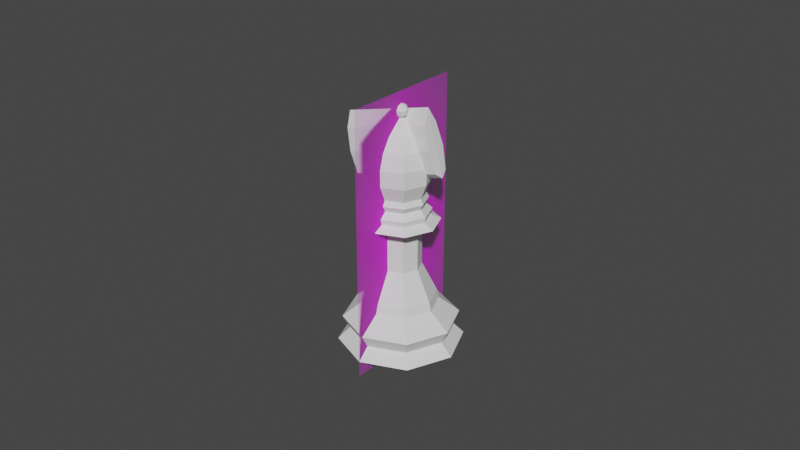 # Source: Bishop.blend  (saved by Blender 2.93.21; exported with 4.5.12 LTS)
import bpy
from mathutils import Matrix  # noqa: F401  (used for matrix-valued properties, if any)

bpy.ops.wm.read_factory_settings(use_empty=True)
scene = bpy.context.scene
scene.name = 'Scene'

# ---- collections
col_collection = bpy.data.collections.new('Collection'); scene.collection.children.link(col_collection)

# ---- images (referenced by path relative to the original .blend; pixels are not part of the script)
import os
ASSET_DIR = os.environ.get("B2B_ASSET_DIR", "")  # directory of the original .blend (textures are referenced by path, not embedded)
HERE = os.path.dirname(os.path.abspath(__file__))  # packed textures are extracted next to this script under _unpacked/

def load_image(name, relpath, width, height, colorspace="sRGB"):
    """Load a texture the original file referenced (path relative to the .blend, or extracted next to this script)."""
    p = next((c for c in (os.path.join(HERE, relpath), os.path.join(ASSET_DIR, relpath)) if relpath and os.path.exists(c)), "")
    if p:
        img = bpy.data.images.load(p, check_existing=True)
        img.name = name
    else:  # same state as the original file: an image datablock whose file is absent (Cycles renders it pink)
        img = bpy.data.images.new(name, width, height)
        img.source = "FILE"
        img.filepath = "//" + (relpath or name)
    img.colorspace_settings.name = colorspace
    return img
img_staunton_bishop_png = load_image('Staunton Bishop.png', 'Staunton Bishop.png', 1024, 1024, 'sRGB')

# ---- materials (node trees are filled in below, after node groups)
mat_staunton_bishop = bpy.data.materials.new('Staunton Bishop')
mat_staunton_bishop.surface_render_method = 'BLENDED'
mat_staunton_bishop.blend_method = 'BLEND'
mat_staunton_bishop.use_transparent_shadow = False

# ---- material node trees
mat_staunton_bishop.use_nodes = True; mat_staunton_bishop.node_tree.nodes.clear()
_N = mat_staunton_bishop.node_tree.nodes; _L = mat_staunton_bishop.node_tree.links
n0 = _N.new('ShaderNodeOutputMaterial'); n0.name = 'Material Output'; n0.location = (300, 300)
n1 = _N.new('ShaderNodeTexImage'); n1.name = 'Image Texture'; n1.location = (-200, 300)
n1.image = img_staunton_bishop_png
n1.extension = 'CLIP'
n2 = _N.new('ShaderNodeBsdfPrincipled'); n2.name = 'Principled BSDF'; n2.location = (0, 300)
n2.distribution = 'GGX'
n2.subsurface_method = 'BURLEY'
n2.inputs[3].default_value = 1.45
n2.inputs[27].default_value = (0.0, 0.0, 0.0, 1.0)
n2.inputs[28].default_value = 1.0
_L.new(n1.outputs[0], n2.inputs[0])
_L.new(n1.outputs[1], n2.inputs[4])
_L.new(n2.outputs[0], n0.inputs[0])
n0.is_active_output = True

# ---- world
world_world = bpy.data.worlds.new('World'); scene.world = world_world
world_world.use_nodes = True; world_world.node_tree.nodes.clear()
_N = world_world.node_tree.nodes; _L = world_world.node_tree.links
n0 = _N.new('ShaderNodeOutputWorld'); n0.name = 'World Output'; n0.location = (300, 300)
n1 = _N.new('ShaderNodeBackground'); n1.name = 'Background'; n1.location = (10, 300)
n1.inputs[0].default_value = (0.05088, 0.05088, 0.05088, 1.0)
_L.new(n1.outputs[0], n0.inputs[0])
n0.is_active_output = True
world_world.color = (0.5985, 0.1402, 0.05088)
world_world.use_sun_shadow = False
world_world.sun_shadow_jitter_overblur = 0.0

# ---- meshes
me_bishop = bpy.data.meshes.new('Bishop')
me_bishop.from_pydata([(-1.855e-09, 0.0108, 0.01837), (0.007638, 0.007638, 0.01837), (0.0108, -2.412e-09, 0.01837), (0.007638, -0.007638, 0.01837), (-5.375e-09, -0.0108, 0.01837), (-0.007638, -0.007638, 0.01837), (-0.0108, 7.203e-09, 0.01837), (-0.007638, 0.007638, 0.01837), (-2.674e-09, 0.01557, 0.0065), (0.01101, 0.01101, 0.0065), (0.01557, -3.478e-09, 0.0065), (0.01101, -0.01101, 0.0065), (-7.749e-09, -0.01557, 0.0065), (-0.01101, -0.01101, 0.0065), (-0.01557, 1.038e-08, 0.0065), (-0.01101, 0.01101, 0.0065), (-1.971e-09, 0.01148, 0.01565), (-3.049e-09, 0.01776, 0.01062), (0.01256, 0.01256, 0.01062), (0.008116, 0.008116, 0.01565), (0.01776, -3.967e-09, 0.01062), (0.01148, -2.564e-09, 0.01565), (0.01256, -0.01256, 0.01062), (0.008116, -0.008116, 0.01565), (-8.84e-09, -0.01776, 0.01062), (-5.711e-09, -0.01148, 0.01565), (-0.01256, -0.01256, 0.01062), (-0.008116, -0.008116, 0.01565), (-0.01776, 1.185e-08, 0.01062), (-0.01148, 7.653e-09, 0.01565), (-0.01256, 0.01256, 0.01062), (-0.008116, 0.008116, 0.01565), (0.0136, 0.0136, 0.002799), (0.01924, -4.295e-09, 0.002799), (0.0136, -0.0136, 0.002799), (-9.574e-09, -0.01924, 0.002799), (-0.0136, -0.0136, 0.002799), (-0.01924, 1.283e-08, 0.002799), (-0.0136, 0.0136, 0.002799), (-3.303e-09, 0.01924, 0.002799), (2.897e-09, 0.0124, 0.0), (0.008771, 0.008771, 0.0), (0.0124, -3.698e-09, 0.0), (0.008771, -0.008771, 0.0), (-5.644e-09, -0.0124, 0.0), (-0.008771, -0.008771, 0.0), (-0.0124, 1.215e-08, 0.0), (-0.008771, 0.008771, 0.0), (0.004381, 0.004381, 0.02785), (-6.832e-10, 0.006196, 0.02785), (0.006196, -1.383e-09, 0.02785), (0.004381, -0.004381, 0.02785), (-2.702e-09, -0.006196, 0.02785), (-0.004381, -0.004381, 0.02785), (-0.006196, 4.131e-09, 0.02785), (-0.004381, 0.004381, 0.02785), (0.004381, 0.004381, 0.03959), (-4.127e-09, 0.006196, 0.03959), (0.006196, -1.383e-09, 0.03959), (0.004381, -0.004381, 0.03959), (-6.146e-09, -0.006196, 0.03959), (-0.004381, -0.004381, 0.03959), (-0.006196, 4.131e-09, 0.03959), (-0.004381, 0.004381, 0.03959), (0.008291, 0.008291, 0.04245), (-8.058e-09, 0.01173, 0.04245), (0.01173, -2.618e-09, 0.04245), (0.008291, -0.008291, 0.04245), (-1.188e-08, -0.01173, 0.04245), (-0.008291, -0.008291, 0.04245), (-0.01173, 7.819e-09, 0.04245), (-0.008291, 0.008291, 0.04245), (0.005714, 0.005714, 0.04951), (-5.436e-09, 0.008081, 0.04951), (0.008081, -1.805e-09, 0.04951), (0.005714, -0.005714, 0.04951), (-8.069e-09, -0.008081, 0.04951), (-0.005714, -0.005714, 0.04951), (-0.008081, 5.389e-09, 0.04951), (-0.005714, 0.005714, 0.04951), (3.764e-11, 0.009155, 0.05587), (0.000548, 0.000548, 0.07421), (0.005521, 0.005521, 0.06584), (0.006504, 0.006504, 0.06102), (0.006474, 0.006474, 0.05587), (0.005139, 0.005139, 0.05123), (0.000775, 6.419e-10, 0.07421), (0.007808, 2.164e-09, 0.06584), (0.009198, 2.076e-09, 0.06102), (0.009155, 1.915e-09, 0.05587), (0.007267, 1.851e-09, 0.05123), (0.000548, -0.000548, 0.07421), (0.005521, -0.005521, 0.06584), (0.006504, -0.006504, 0.06102), (0.006474, -0.006474, 0.05587), (0.005139, -0.005139, 0.05123), (-4.295e-10, -0.000775, 0.07421), (-2.812e-11, -0.007808, 0.06584), (1.791e-10, -0.009198, 0.06102), (2.568e-10, -0.009155, 0.05587), (-1.015e-10, -0.007267, 0.05123), (-0.000548, -0.000548, 0.07421), (-0.005521, -0.005521, 0.06584), (-0.006504, -0.006504, 0.06102), (-0.006474, -0.006474, 0.05587), (-0.005139, -0.005139, 0.05123), (-0.000775, 6.419e-10, 0.07421), (-0.007808, 1.9e-09, 0.06584), (-0.009198, 1.769e-09, 0.06102), (-0.009155, 1.85e-09, 0.05587), (-0.007267, 2.093e-09, 0.05123), (-0.000548, 0.000548, 0.07421), (-0.005521, 0.005521, 0.06584), (-0.006504, 0.006504, 0.06102), (-0.006474, 0.006474, 0.05587), (-0.005139, 0.005139, 0.05123), (-4.295e-10, 0.000775, 0.07421), (-2.812e-11, 0.007808, 0.06584), (1.791e-10, 0.009198, 0.06102), (-3.433e-10, 0.007267, 0.05123), (-0.00862, 5.748e-09, 0.04404), (-0.006095, 0.006095, 0.04404), (-8.723e-09, -0.00862, 0.04404), (-0.006095, -0.006095, 0.04404), (0.00862, -1.925e-09, 0.04404), (0.006095, -0.006095, 0.04404), (-5.914e-09, 0.00862, 0.04404), (0.006095, 0.006095, 0.04404), (-0.009098, 6.067e-09, 0.04586), (-9.202e-09, -0.009098, 0.04586), (0.009098, -2.032e-09, 0.04586), (-6.237e-09, 0.009098, 0.04586), (-0.006434, 0.006434, 0.04586), (-0.006434, -0.006434, 0.04586), (0.006434, -0.006434, 0.04586), (0.006434, 0.006434, 0.04586), (-0.007076, 4.719e-09, 0.0477), (-7.15e-09, -0.007076, 0.0477), (0.007076, -1.58e-09, 0.0477), (-4.844e-09, 0.007076, 0.0477), (-0.005004, 0.005004, 0.0477), (-0.005004, -0.005004, 0.0477), (0.005004, -0.005004, 0.0477), (0.005004, 0.005004, 0.0477), (0.003708, 0.003708, 0.07003), (0.005244, 2.091e-09, 0.07003), (0.003708, -0.003708, 0.07003), (-6.551e-10, -0.005244, 0.07003), (-0.003708, -0.003708, 0.07003), (-0.005244, 2.001e-09, 0.07003), (-0.003708, 0.003708, 0.07003), (-6.551e-10, 0.005244, 0.07003), (0.0, 0.002053, 0.07648), (0.001027, 0.001027, 0.07784), (0.001452, 0.001452, 0.07648), (0.001185, 0.001185, 0.07512), (0.001452, -1.932e-10, 0.07784), (0.002053, -1.229e-10, 0.07648), (0.001676, -2.23e-10, 0.07512), (0.001027, -0.001027, 0.07784), (0.001452, -0.001452, 0.07648), (0.001185, -0.001185, 0.07512), (-1.368e-11, -0.001452, 0.07784), (5.662e-11, -0.002053, 0.07648), (-1.579e-11, -0.001676, 0.07512), (-0.001027, -0.001027, 0.07784), (-0.001452, -0.001452, 0.07648), (-0.001185, -0.001185, 0.07512), (-1.795e-10, -1.795e-10, 0.0784), (-0.001452, -1.932e-10, 0.07784), (-0.002053, -1.229e-10, 0.07648), (-0.001676, -2.23e-10, 0.07512), (-0.001027, 0.001027, 0.07784), (-0.001452, 0.001452, 0.07648), (-0.001185, 0.001185, 0.07512), (-1.368e-11, 0.001452, 0.07784), (-1.579e-11, 0.001676, 0.07512)], [], [(4, 3, 51, 52), (7, 0, 16, 31), (29, 6, 7, 31), (27, 5, 6, 29), (25, 4, 5, 27), (23, 3, 4, 25), (21, 2, 3, 23), (19, 1, 2, 21), (16, 0, 1, 19), (39, 8, 9, 32), (32, 9, 10, 33), (33, 10, 11, 34), (34, 11, 12, 35), (35, 12, 13, 36), (36, 13, 14, 37), (37, 14, 15, 38), (38, 15, 8, 39), (38, 39, 40, 47), (37, 38, 47, 46), (36, 37, 46, 45), (35, 36, 45, 44), (34, 35, 44, 43), (33, 34, 43, 42), (32, 33, 42, 41), (39, 32, 41, 40), (40, 41, 42, 43, 44, 45, 46, 47), (30, 17, 8, 15), (16, 17, 30, 31), (28, 30, 15, 14), (31, 30, 28, 29), (26, 28, 14, 13), (29, 28, 26, 27), (24, 26, 13, 12), (27, 26, 24, 25), (22, 24, 12, 11), (25, 24, 22, 23), (20, 22, 11, 10), (23, 22, 20, 21), (18, 20, 10, 9), (21, 20, 18, 19), (8, 17, 18, 9), (19, 18, 17, 16), (49, 55, 63, 57), (2, 1, 48, 50), (7, 6, 54, 55), (5, 4, 52, 53), (3, 2, 50, 51), (1, 0, 49, 48), (0, 7, 55, 49), (6, 5, 53, 54), (59, 58, 66, 67), (54, 53, 61, 62), (52, 51, 59, 60), (50, 48, 56, 58), (55, 54, 62, 63), (53, 52, 60, 61), (51, 50, 58, 59), (48, 49, 57, 56), (140, 136, 78, 79), (56, 57, 65, 64), (57, 63, 71, 65), (62, 61, 69, 70), (60, 59, 67, 68), (58, 56, 64, 66), (63, 62, 70, 71), (61, 60, 68, 69), (85, 90, 74, 72), (141, 137, 76, 77), (142, 138, 74, 75), (143, 139, 73, 72), (139, 140, 79, 73), (136, 141, 77, 78), (137, 142, 75, 76), (138, 143, 72, 74), (110, 115, 79, 78), (80, 118, 83, 84), (151, 116, 81, 144), (119, 80, 84, 85), (118, 117, 82, 83), (84, 83, 88, 89), (144, 81, 86, 145), (85, 84, 89, 90), (83, 82, 87, 88), (105, 110, 78, 77), (145, 86, 91, 146), (90, 89, 94, 95), (88, 87, 92, 93), (100, 105, 77, 76), (89, 88, 93, 94), (95, 94, 99, 100), (93, 92, 97, 98), (95, 100, 76, 75), (94, 93, 98, 99), (146, 91, 96, 147), (100, 99, 104, 105), (98, 97, 102, 103), (119, 85, 72, 73), (99, 98, 103, 104), (147, 96, 101, 148), (105, 104, 109, 110), (103, 102, 107, 108), (104, 103, 108, 109), (148, 101, 106, 149), (110, 109, 114, 115), (108, 107, 112, 113), (90, 95, 75, 74), (109, 108, 113, 114), (149, 106, 111, 150), (113, 112, 117, 118), (115, 119, 73, 79), (114, 113, 118, 80), (150, 111, 116, 151), (115, 114, 80, 119), (66, 64, 127, 124), (68, 67, 125, 122), (70, 69, 123, 120), (65, 71, 121, 126), (64, 65, 126, 127), (67, 66, 124, 125), (69, 68, 122, 123), (71, 70, 120, 121), (124, 127, 135, 130), (122, 125, 134, 129), (120, 123, 133, 128), (126, 121, 132, 131), (127, 126, 131, 135), (125, 124, 130, 134), (123, 122, 129, 133), (121, 120, 128, 132), (130, 135, 143, 138), (129, 134, 142, 137), (128, 133, 141, 136), (131, 132, 140, 139), (135, 131, 139, 143), (134, 130, 138, 142), (133, 129, 137, 141), (132, 128, 136, 140), (112, 150, 151, 117), (107, 149, 150, 112), (102, 148, 149, 107), (97, 147, 148, 102), (92, 146, 147, 97), (87, 145, 146, 92), (82, 144, 145, 87), (117, 151, 144, 82), (152, 175, 153, 154), (176, 152, 154, 155), (175, 168, 153), (154, 153, 156, 157), (155, 154, 157, 158), (153, 168, 156), (157, 156, 159, 160), (158, 157, 160, 161), (156, 168, 159), (160, 159, 162, 163), (161, 160, 163, 164), (159, 168, 162), (163, 162, 165, 166), (164, 163, 166, 167), (162, 168, 165), (165, 168, 169), (166, 165, 169, 170), (167, 166, 170, 171), (171, 170, 173, 174), (169, 168, 172), (170, 169, 172, 173), (174, 173, 152, 176), (172, 168, 175), (173, 172, 175, 152), (158, 161, 91, 86), (161, 164, 96, 91), (164, 167, 101, 96), (167, 171, 106, 101), (171, 174, 111, 106), (174, 176, 116, 111), (176, 155, 81, 116), (155, 158, 86, 81)])
_uv = me_bishop.uv_layers.new(name='UVMap')
_uv.uv.foreach_set('vector', [0.5, 1.0, 0.625, 1.0, 0.625, 1.0, 0.5, 1.0, 0.125, 1.0, 0.0, 1.0, 0.0001967, 0.8148, 0.125, 0.8148, 0.25, 0.8148, 0.25, 1.0, 0.125, 1.0, 0.125, 0.8148, 0.375, 0.8148, 0.375, 1.0, 0.25, 1.0, 0.25, 0.8148, 0.5, 0.8148, 0.5, 1.0, 0.375, 1.0, 0.375, 0.8148, 0.625, 0.8148, 0.625, 1.0, 0.5, 1.0, 0.5, 0.8148, 0.75, 0.8148, 0.75, 1.0, 0.625, 1.0, 0.625, 0.8148, 0.875, 0.8148, 0.875, 1.0, 0.75, 1.0, 0.75, 0.8148, 0.9998, 0.8148, 1.0, 1.0, 0.875, 1.0, 0.875, 0.8148, 0.9995, 0.624, 1.0, 0.704, 0.875, 0.704, 0.875, 0.624, 0.875, 0.624, 0.875, 0.704, 0.75, 0.704, 0.75, 0.624, 0.75, 0.624, 0.75, 0.704, 0.625, 0.704, 0.625, 0.624, 0.625, 0.624, 0.625, 0.704, 0.5, 0.704, 0.5, 0.624, 0.5, 0.624, 0.5, 0.704, 0.375, 0.704, 0.375, 0.624, 0.375, 0.624, 0.375, 0.704, 0.25, 0.704, 0.25, 0.624, 0.25, 0.624, 0.25, 0.704, 0.125, 0.704, 0.125, 0.624, 0.125, 0.624, 0.125, 0.704, 0.0, 0.704, 0.0004818, 0.624, 0.125, 0.624, 0.0004818, 0.624, 0.75, 0.4655, 0.5976, 0.4024, 0.25, 0.624, 0.125, 0.624, 0.5976, 0.4024, 0.5345, 0.25, 0.375, 0.624, 0.25, 0.624, 0.5345, 0.25, 0.5976, 0.09764, 0.5, 0.624, 0.375, 0.624, 0.5976, 0.09764, 0.75, 0.03453, 0.625, 0.624, 0.5, 0.624, 0.75, 0.03453, 0.9024, 0.09764, 0.75, 0.624, 0.625, 0.624, 0.9024, 0.09764, 0.9655, 0.25, 0.875, 0.624, 0.75, 0.624, 0.9655, 0.25, 0.9024, 0.4024, 0.9995, 0.624, 0.875, 0.624, 0.9024, 0.4024, 0.75, 0.4655, 0.75, 0.4655, 0.9024, 0.4024, 0.9655, 0.25, 0.9024, 0.09764, 0.75, 0.03453, 0.5976, 0.09764, 0.5345, 0.25, 0.5976, 0.4024, 0.125, 0.7641, 0.0002352, 0.7641, 0.0, 0.704, 0.125, 0.704, 0.0001967, 0.8148, 0.0002352, 0.7641, 0.125, 0.7641, 0.125, 0.8148, 0.25, 0.7641, 0.125, 0.7641, 0.125, 0.704, 0.25, 0.704, 0.125, 0.8148, 0.125, 0.7641, 0.25, 0.7641, 0.25, 0.8148, 0.375, 0.7641, 0.25, 0.7641, 0.25, 0.704, 0.375, 0.704, 0.25, 0.8148, 0.25, 0.7641, 0.375, 0.7641, 0.375, 0.8148, 0.5, 0.7641, 0.375, 0.7641, 0.375, 0.704, 0.5, 0.704, 0.375, 0.8148, 0.375, 0.7641, 0.5, 0.7641, 0.5, 0.8148, 0.625, 0.7641, 0.5, 0.7641, 0.5, 0.704, 0.625, 0.704, 0.5, 0.8148, 0.5, 0.7641, 0.625, 0.7641, 0.625, 0.8148, 0.75, 0.7641, 0.625, 0.7641, 0.625, 0.704, 0.75, 0.704, 0.625, 0.8148, 0.625, 0.7641, 0.75, 0.7641, 0.75, 0.8148, 0.875, 0.7641, 0.75, 0.7641, 0.75, 0.704, 0.875, 0.704, 0.75, 0.8148, 0.75, 0.7641, 0.875, 0.7641, 0.875, 0.8148, 1.0, 0.704, 0.9998, 0.7641, 0.875, 0.7641, 0.875, 0.704, 0.875, 0.8148, 0.875, 0.7641, 0.9998, 0.7641, 0.9998, 0.8148, 0.0, 1.0, 0.125, 1.0, 0.125, 1.0, 0.0, 1.0, 0.75, 1.0, 0.875, 1.0, 0.875, 1.0, 0.75, 1.0, 0.125, 1.0, 0.25, 1.0, 0.25, 1.0, 0.125, 1.0, 0.375, 1.0, 0.5, 1.0, 0.5, 1.0, 0.375, 1.0, 0.625, 1.0, 0.75, 1.0, 0.75, 1.0, 0.625, 1.0, 0.875, 1.0, 1.0, 1.0, 1.0, 1.0, 0.875, 1.0, 0.0, 1.0, 0.125, 1.0, 0.125, 1.0, 0.0, 1.0, 0.25, 1.0, 0.375, 1.0, 0.375, 1.0, 0.25, 1.0, 0.625, 1.0, 0.75, 1.0, 0.75, 1.0, 0.625, 1.0, 0.25, 1.0, 0.375, 1.0, 0.375, 1.0, 0.25, 1.0, 0.5, 1.0, 0.625, 1.0, 0.625, 1.0, 0.5, 1.0, 0.75, 1.0, 0.875, 1.0, 0.875, 1.0, 0.75, 1.0, 0.125, 1.0, 0.25, 1.0, 0.25, 1.0, 0.125, 1.0, 0.375, 1.0, 0.5, 1.0, 0.5, 1.0, 0.375, 1.0, 0.625, 1.0, 0.75, 1.0, 0.75, 1.0, 0.625, 1.0, 0.875, 1.0, 1.0, 1.0, 1.0, 1.0, 0.875, 1.0, 0.1222, 1.0, 0.2499, 1.0, 0.25, 1.0, 0.125, 1.0, 0.875, 1.0, 1.0, 1.0, 1.0, 1.0, 0.875, 1.0, 0.0, 1.0, 0.125, 1.0, 0.125, 1.0, 0.0, 1.0, 0.25, 1.0, 0.375, 1.0, 0.375, 1.0, 0.25, 1.0, 0.5, 1.0, 0.625, 1.0, 0.625, 1.0, 0.5, 1.0, 0.75, 1.0, 0.875, 1.0, 0.875, 1.0, 0.75, 1.0, 0.125, 1.0, 0.25, 1.0, 0.25, 1.0, 0.125, 1.0, 0.375, 1.0, 0.5, 1.0, 0.5, 1.0, 0.375, 1.0, 0.625, 0.1667, 0.5, 0.1667, 0.75, 1.0, 0.875, 1.0, 0.375, 1.0, 0.5, 1.0, 0.5, 1.0, 0.375, 1.0, 0.625, 1.0, 0.7501, 1.0, 0.75, 1.0, 0.625, 1.0, 0.8778, 1.0, 1.03, 1.0, 1.0, 1.0, 0.875, 1.0, -0.03039, 1.0, 0.1222, 1.0, 0.125, 1.0, 0.0, 1.0, 0.2499, 1.0, 0.375, 1.0, 0.375, 1.0, 0.25, 1.0, 0.5, 1.0, 0.625, 1.0, 0.625, 1.0, 0.5, 1.0, 0.7501, 1.0, 0.8778, 1.0, 0.875, 1.0, 0.75, 1.0, 1.0, 0.1667, 0.875, 0.1667, 0.125, 1.0, 0.25, 1.0, 0.75, 0.3841, 0.75, 0.5624, 0.625, 0.5624, 0.625, 0.3841, 0.75, 0.9364, 0.7501, 1.061, 0.625, 1.061, 0.625, 0.9364, 0.75, 0.1667, 0.75, 0.3841, 0.625, 0.3841, 0.625, 0.1667, 0.75, 0.5624, 0.75, 0.7492, 0.625, 0.7492, 0.625, 0.5624, 0.625, 0.3841, 0.625, 0.5624, 0.5, 0.5624, 0.5, 0.3841, 0.625, 0.9364, 0.625, 1.061, 0.5, 1.061, 0.5, 0.9364, 0.625, 0.1667, 0.625, 0.3841, 0.5, 0.3841, 0.5, 0.1667, 0.625, 0.5624, 0.625, 0.7492, 0.5, 0.7492, 0.5, 0.5624, 0.125, 0.1667, 0.0, 0.1667, 0.25, 1.0, 0.375, 1.0, 0.5, 0.9364, 0.5, 1.061, 0.375, 1.061, 0.375, 0.9364, 0.5, 0.1667, 0.5, 0.3841, 0.375, 0.3841, 0.375, 0.1667, 0.5, 0.5624, 0.5, 0.7492, 0.375, 0.7492, 0.375, 0.5624, 0.25, 0.1667, 0.125, 0.1667, 0.375, 1.0, 0.5, 1.0, 0.5, 0.3841, 0.5, 0.5624, 0.375, 0.5624, 0.375, 0.3841, 0.375, 0.1667, 0.375, 0.3841, 0.25, 0.3841, 0.25, 0.1667, 0.375, 0.5624, 0.375, 0.7492, 0.25, 0.7492, 0.25, 0.5624, 0.375, 0.1667, 0.25, 0.1667, 0.5, 1.0, 0.625, 1.0, 0.375, 0.3841, 0.375, 0.5624, 0.25, 0.5624, 0.25, 0.3841, 0.375, 0.9364, 0.375, 1.061, 0.2499, 1.061, 0.25, 0.9364, 0.25, 0.1667, 0.25, 0.3841, 0.125, 0.3841, 0.125, 0.1667, 0.25, 0.5624, 0.25, 0.7492, 0.1254, 0.7492, 0.1251, 0.5624, 0.75, 0.1667, 0.625, 0.1667, 0.875, 1.0, 1.0, 1.0, 0.25, 0.3841, 0.25, 0.5624, 0.1251, 0.5624, 0.125, 0.3841, 0.25, 0.9364, 0.2499, 1.061, 0.1284, 1.061, 0.1278, 0.9364, 0.125, 0.1667, 0.125, 0.3841, -6.159e-05, 0.3841, 0.0, 0.1667, 0.1251, 0.5624, 0.1254, 0.7492, 0.00934, 0.7492, 0.003222, 0.5624, 0.125, 0.3841, 0.1251, 0.5624, 0.003222, 0.5624, -6.159e-05, 0.3841, 0.1278, 0.9364, 0.1284, 1.061, 0.053, 1.061, 0.03177, 0.9364, 1.0, 0.1667, 1.0, 0.3841, 0.875, 0.3841, 0.875, 0.1667, 0.9968, 0.5624, 0.9907, 0.7492, 0.8746, 0.7492, 0.8749, 0.5624, 0.5, 0.1667, 0.375, 0.1667, 0.625, 1.0, 0.75, 1.0, 1.0, 0.3841, 0.9968, 0.5624, 0.8749, 0.5624, 0.875, 0.3841, 0.9682, 0.9364, 0.947, 1.061, 0.8716, 1.061, 0.8722, 0.9364, 0.8749, 0.5624, 0.8746, 0.7492, 0.75, 0.7492, 0.75, 0.5624, 0.875, 0.1667, 0.75, 0.1667, 0.0, 1.0, 0.125, 1.0, 0.875, 0.3841, 0.8749, 0.5624, 0.75, 0.5624, 0.75, 0.3841, 0.8722, 0.9364, 0.8716, 1.061, 0.7501, 1.061, 0.75, 0.9364, 0.875, 0.1667, 0.875, 0.3841, 0.75, 0.3841, 0.75, 0.1667, 0.75, 1.0, 0.875, 1.0, 0.8785, 1.0, 0.75, 1.0, 0.5, 1.0, 0.625, 1.0, 0.625, 1.0, 0.5, 1.0, 0.25, 1.0, 0.375, 1.0, 0.375, 1.0, 0.25, 1.0, 0.0, 1.0, 0.125, 1.0, 0.1215, 1.0, -0.009182, 1.0, 0.875, 1.0, 1.0, 1.0, 1.009, 1.0, 0.8785, 1.0, 0.625, 1.0, 0.75, 1.0, 0.75, 1.0, 0.625, 1.0, 0.375, 1.0, 0.5, 1.0, 0.5, 1.0, 0.375, 1.0, 0.125, 1.0, 0.25, 1.0, 0.25, 1.0, 0.1215, 1.0, 0.75, 1.0, 0.8785, 1.0, 0.8781, 1.0, 0.7501, 1.0, 0.5, 1.0, 0.625, 1.0, 0.625, 1.0, 0.5, 1.0, 0.25, 1.0, 0.375, 1.0, 0.375, 1.0, 0.2499, 1.0, -0.009182, 1.0, 0.1215, 1.0, 0.1219, 1.0, -0.0241, 1.0, 0.8785, 1.0, 1.009, 1.0, 1.024, 1.0, 0.8781, 1.0, 0.625, 1.0, 0.75, 1.0, 0.7501, 1.0, 0.625, 1.0, 0.375, 1.0, 0.5, 1.0, 0.5, 1.0, 0.375, 1.0, 0.1215, 1.0, 0.25, 1.0, 0.2499, 1.0, 0.1219, 1.0, 0.7501, 1.0, 0.8781, 1.0, 0.8778, 1.0, 0.7501, 1.0, 0.5, 1.0, 0.625, 1.0, 0.625, 1.0, 0.5, 1.0, 0.2499, 1.0, 0.375, 1.0, 0.375, 1.0, 0.2499, 1.0, -0.0241, 1.0, 0.1219, 1.0, 0.1222, 1.0, -0.03039, 1.0, 0.8781, 1.0, 1.024, 1.0, 1.03, 1.0, 0.8778, 1.0, 0.625, 1.0, 0.7501, 1.0, 0.7501, 1.0, 0.625, 1.0, 0.375, 1.0, 0.5, 1.0, 0.5, 1.0, 0.375, 1.0, 0.1219, 1.0, 0.2499, 1.0, 0.2499, 1.0, 0.1222, 1.0, 0.8746, 0.7492, 0.8722, 0.9364, 0.75, 0.9364, 0.75, 0.7492, 0.9907, 0.7492, 0.9682, 0.9364, 0.8722, 0.9364, 0.8746, 0.7492, 0.1254, 0.7492, 0.1278, 0.9364, 0.03177, 0.9364, 0.00934, 0.7492, 0.25, 0.7492, 0.25, 0.9364, 0.1278, 0.9364, 0.1254, 0.7492, 0.375, 0.7492, 0.375, 0.9364, 0.25, 0.9364, 0.25, 0.7492, 0.5, 0.7492, 0.5, 0.9364, 0.375, 0.9364, 0.375, 0.7492, 0.625, 0.7492, 0.625, 0.9364, 0.5, 0.9364, 0.5, 0.7492, 0.75, 0.7492, 0.75, 0.9364, 0.625, 0.9364, 0.625, 0.7492, 0.75, 0.5, 0.75, 0.75, 0.625, 0.75, 0.625, 0.5, 0.75, 0.25, 0.75, 0.5, 0.625, 0.5, 0.625, 0.25, 0.75, 0.75, 0.6875, 1.0, 0.625, 0.75, 0.625, 0.5, 0.625, 0.75, 0.5, 0.75, 0.5, 0.5, 0.625, 0.25, 0.625, 0.5, 0.5, 0.5, 0.5, 0.25, 0.625, 0.75, 0.5625, 1.0, 0.5, 0.75, 0.5, 0.5, 0.5, 0.75, 0.375, 0.75, 0.375, 0.5, 0.5, 0.25, 0.5, 0.5, 0.375, 0.5, 0.375, 0.25, 0.5, 0.75, 0.4375, 1.0, 0.375, 0.75, 0.375, 0.5, 0.375, 0.75, 0.25, 0.75, 0.25, 0.5, 0.375, 0.25, 0.375, 0.5, 0.25, 0.5, 0.25, 0.25, 0.375, 0.75, 0.3125, 1.0, 0.25, 0.75, 0.25, 0.5, 0.25, 0.75, 0.125, 0.75, 0.125, 0.5, 0.25, 0.25, 0.25, 0.5, 0.125, 0.5, 0.125, 0.25, 0.25, 0.75, 0.1875, 1.0, 0.125, 0.75, 0.125, 0.75, 0.0625, 1.0, 0.0, 0.75, 0.125, 0.5, 0.125, 0.75, 0.0, 0.75, 0.0, 0.5, 0.125, 0.25, 0.125, 0.5, 0.0, 0.5, 0.0, 0.25, 1.0, 0.25, 1.0, 0.5, 0.875, 0.5, 0.875, 0.25, 1.0, 0.75, 0.9375, 1.0, 0.875, 0.75, 1.0, 0.5, 1.0, 0.75, 0.875, 0.75, 0.875, 0.5, 0.875, 0.25, 0.875, 0.5, 0.75, 0.5, 0.75, 0.25, 0.875, 0.75, 0.8125, 1.0, 0.75, 0.75, 0.875, 0.5, 0.875, 0.75, 0.75, 0.75, 0.75, 0.5, 0.5, 0.25, 0.375, 0.25, 0.375, 1.061, 0.5, 1.061, 0.375, 0.25, 0.25, 0.25, 0.2499, 1.061, 0.375, 1.061, 0.25, 0.25, 0.125, 0.25, 0.1284, 1.061, 0.2499, 1.061, 0.125, 0.25, 0.0, 0.25, 0.053, 1.061, 0.1284, 1.061, 1.0, 0.25, 0.875, 0.25, 0.8716, 1.061, 0.947, 1.061, 0.875, 0.25, 0.75, 0.25, 0.7501, 1.061, 0.8716, 1.061, 0.75, 0.25, 0.625, 0.25, 0.625, 1.061, 0.7501, 1.061, 0.625, 0.25, 0.5, 0.25, 0.5, 1.061, 0.625, 1.061])
me_bishop.use_remesh_fix_poles = True
me_bishop.use_remesh_preserve_attributes = False
me_bishop.use_mirror_vertex_groups = False
me_bishop.update()
me_staunton_bishop_001 = bpy.data.meshes.new('Staunton Bishop.001')
me_staunton_bishop_001.from_pydata([(2.713e-09, 0.02001, -0.002062), (9.637e-10, -0.02001, -0.002062), (-9.637e-10, 0.02001, 0.08205), (-2.713e-09, -0.02001, 0.08205)], [], [(0, 1, 3, 2)])
_uv = me_staunton_bishop_001.uv_layers.new(name='UVMap')
_uv.uv.foreach_set('vector', [0.0, 0.0, 1.0, 0.0, 1.0, 1.0, 0.0, 1.0])
me_staunton_bishop_001.materials.append(mat_staunton_bishop)
me_staunton_bishop_001.use_remesh_fix_poles = True
me_staunton_bishop_001.use_remesh_preserve_attributes = False
me_staunton_bishop_001.update()
me_cylinder_001 = bpy.data.meshes.new('Cylinder.001')
me_cylinder_001.from_pydata([(-0.0002471, 0.003, -0.01483), (-0.0002471, 0.003, 0.01517), (0.001874, 0.002121, -0.01483), (0.001874, 0.002121, 0.01517), (0.002455, -1.311e-10, -0.01464), (0.002455, -1.311e-10, 0.01536), (0.001874, -0.002121, -0.01483), (0.001874, -0.002121, 0.01517), (-0.0002471, -0.003, -0.01483), (-0.0002471, -0.003, 0.01517), (-0.002368, -0.002121, -0.01483), (-0.002368, -0.002121, 0.01517), (-0.003753, 0.0002277, -0.01477), (-0.003753, 0.0002277, 0.01523), (-0.002368, 0.002121, -0.01483), (-0.002368, 0.002121, 0.01517)], [], [(0, 1, 3, 2), (2, 3, 5, 4), (4, 5, 7, 6), (6, 7, 9, 8), (8, 9, 11, 10), (10, 11, 13, 12), (3, 1, 15, 13, 11, 9, 7, 5), (12, 13, 15, 14), (14, 15, 1, 0), (0, 2, 4, 6, 8, 10, 12, 14)])
_uv = me_cylinder_001.uv_layers.new(name='UVMap')
_uv.uv.foreach_set('vector', [1.0, 0.5, 1.0, 1.0, 0.875, 1.0, 0.875, 0.5, 0.875, 0.5, 0.875, 1.0, 0.75, 1.0, 0.75, 0.5, 0.75, 0.5, 0.75, 1.0, 0.625, 1.0, 0.625, 0.5, 0.625, 0.5, 0.625, 1.0, 0.5, 1.0, 0.5, 0.5, 0.5, 0.5, 0.5, 1.0, 0.375, 1.0, 0.375, 0.5, 0.375, 0.5, 0.375, 1.0, 0.25, 1.0, 0.25, 0.5, 0.4197, 0.4197, 0.25, 0.49, 0.08029, 0.4197, 0.01, 0.25, 0.08029, 0.08029, 0.25, 0.01, 0.4197, 0.08029, 0.49, 0.25, 0.25, 0.5, 0.25, 1.0, 0.125, 1.0, 0.125, 0.5, 0.125, 0.5, 0.125, 1.0, 0.0, 1.0, 0.0, 0.5, 0.75, 0.49, 0.9197, 0.4197, 0.99, 0.25, 0.9197, 0.08029, 0.75, 0.01, 0.5803, 0.08029, 0.51, 0.25, 0.5803, 0.4197])
me_cylinder_001.use_remesh_fix_poles = True
me_cylinder_001.use_remesh_preserve_attributes = False
me_cylinder_001.update()

# ---- objects
ob_bishop = bpy.data.objects.new('Bishop', me_bishop)
ob_staunton_bishop = bpy.data.objects.new('Staunton Bishop', me_staunton_bishop_001)
ob_notch = bpy.data.objects.new('Notch', me_cylinder_001)

# ---- transforms, parenting, visibility, modifiers, constraints
ob_bishop.location = (0.0, 0.0, 0.0)
ob_bishop.lineart.crease_threshold = 0.0
_m = ob_bishop.modifiers.new('Boolean', 'BOOLEAN')
_m.object = ob_notch
ob_staunton_bishop.location = (0.0, 0.0006764, 0.0)
ob_notch.location = (-0.003705, 0.002, 0.06242)
ob_notch.rotation_euler = (0.0, 1.302, 0.0)
ob_notch.scale = (3.29, 1.08, 1.0)
ob_notch.display_type = 'WIRE'

# ---- collection membership
col_collection.objects.link(ob_bishop)
col_collection.objects.link(ob_staunton_bishop)
col_collection.objects.link(ob_notch)

# ---- scene / render settings (as saved in the file)
scene.frame_start = 1; scene.frame_end = 250; scene.frame_set(1)
scene.render.engine = 'BLENDER_EEVEE_NEXT'
scene.cycles.use_denoising = False
scene.cycles.samples = 128
scene.cycles.sampling_pattern = 'TABULATED_SOBOL'
scene.cycles.use_adaptive_sampling = False
scene.cycles.use_light_tree = False
scene.view_settings.view_transform = 'Filmic'
bpy.context.view_layer.update()

# ---- added for rendering (the .blend has no active camera and no usable light): camera, sun
cam_auto = bpy.data.cameras.new('AutoCamera')
cam_auto.lens = 50.0
cam_auto.sensor_width = 36.0
cam_auto.clip_end = 1000.0
ob_auto_camera = bpy.data.objects.new('AutoCamera', cam_auto)
scene.collection.objects.link(ob_auto_camera)
ob_auto_camera.location = (0.184026, -0.221378, 0.188032)
ob_auto_camera.rotation_euler = (1.09748, -7.21219e-08, 0.694738)
scene.camera = ob_auto_camera
light_auto_sun = bpy.data.lights.new('AutoSun', 'SUN')
light_auto_sun.energy = 3.0
light_auto_sun.angle = 0.0523599
ob_auto_sun = bpy.data.objects.new('AutoSun', light_auto_sun)
scene.collection.objects.link(ob_auto_sun)
ob_auto_sun.rotation_euler = (0.872665, 0.174533, 0.523599)
bpy.context.view_layer.update()
